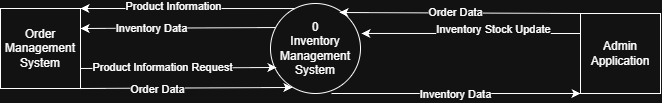

The diagram above was exported from draw.io. Its source (the exported page's mxGraphModel, read from the mxfile embedded in the PNG):
<mxGraphModel dx="1414" dy="743" grid="1" gridSize="10" guides="1" tooltips="1" connect="1" arrows="1" fold="1" page="1" pageScale="1" pageWidth="850" pageHeight="1100" math="0" shadow="0">
  <root>
    <mxCell id="0" />
    <mxCell id="1" parent="0" />
    <mxCell id="tvlUVVduRi8pNXU1dnyZ-1" parent="1" style="whiteSpace=wrap;html=1;aspect=fixed;" value="Order Management System" vertex="1">
      <mxGeometry height="80" width="80" x="90" y="275" as="geometry" />
    </mxCell>
    <mxCell id="tvlUVVduRi8pNXU1dnyZ-2" parent="1" style="whiteSpace=wrap;html=1;aspect=fixed;" value="Admin Application" vertex="1">
      <mxGeometry height="80" width="80" x="670" y="280" as="geometry" />
    </mxCell>
    <mxCell id="tvlUVVduRi8pNXU1dnyZ-3" parent="1" style="shape=ellipse;html=1;dashed=0;whiteSpace=wrap;perimeter=ellipsePerimeter;" value="0&lt;div&gt;Inventory Management System&lt;/div&gt;" vertex="1">
      <mxGeometry height="90" width="90" x="360" y="270" as="geometry" />
    </mxCell>
    <mxCell id="tvlUVVduRi8pNXU1dnyZ-5" edge="1" parent="1" source="tvlUVVduRi8pNXU1dnyZ-1" style="endArrow=classic;html=1;rounded=0;defaultLabelBackgroundColor=page;exitX=1;exitY=1;exitDx=0;exitDy=0;entryX=0.244;entryY=0.933;entryDx=0;entryDy=0;entryPerimeter=0;" target="tvlUVVduRi8pNXU1dnyZ-3" value="">
      <mxGeometry height="50" relative="1" width="50" as="geometry">
        <mxPoint x="400" y="390" as="sourcePoint" />
        <mxPoint x="450" y="340" as="targetPoint" />
      </mxGeometry>
    </mxCell>
    <mxCell id="tvlUVVduRi8pNXU1dnyZ-12" connectable="0" parent="tvlUVVduRi8pNXU1dnyZ-5" style="edgeLabel;html=1;align=center;verticalAlign=middle;resizable=0;points=[];inheritText=1;defaultLabelBackgroundColor=page;" value="Order Data" vertex="1">
      <mxGeometry relative="1" x="-0.2829" y="-1" as="geometry">
        <mxPoint as="offset" />
      </mxGeometry>
    </mxCell>
    <mxCell id="tvlUVVduRi8pNXU1dnyZ-6" edge="1" parent="1" source="tvlUVVduRi8pNXU1dnyZ-3" style="endArrow=classic;html=1;rounded=0;defaultLabelBackgroundColor=page;entryX=1;entryY=0;entryDx=0;entryDy=0;exitX=0.267;exitY=0.056;exitDx=0;exitDy=0;exitPerimeter=0;" target="tvlUVVduRi8pNXU1dnyZ-1" value="">
      <mxGeometry height="50" relative="1" width="50" as="geometry">
        <mxPoint x="340" y="280" as="sourcePoint" />
        <mxPoint x="450" y="340" as="targetPoint" />
      </mxGeometry>
    </mxCell>
    <mxCell id="tvlUVVduRi8pNXU1dnyZ-13" connectable="0" parent="tvlUVVduRi8pNXU1dnyZ-6" style="edgeLabel;html=1;align=center;verticalAlign=middle;resizable=0;points=[];inheritText=1;defaultLabelBackgroundColor=page;" value="Product Information" vertex="1">
      <mxGeometry relative="1" x="0.1403" y="-3" as="geometry">
        <mxPoint as="offset" />
      </mxGeometry>
    </mxCell>
    <mxCell id="tvlUVVduRi8pNXU1dnyZ-7" edge="1" parent="1" source="tvlUVVduRi8pNXU1dnyZ-2" style="endArrow=classic;html=1;rounded=0;defaultLabelBackgroundColor=page;exitX=0;exitY=0;exitDx=0;exitDy=0;entryX=0.767;entryY=0.1;entryDx=0;entryDy=0;entryPerimeter=0;" target="tvlUVVduRi8pNXU1dnyZ-3" value="">
      <mxGeometry height="50" relative="1" width="50" as="geometry">
        <mxPoint x="400" y="390" as="sourcePoint" />
        <mxPoint x="450" y="340" as="targetPoint" />
      </mxGeometry>
    </mxCell>
    <mxCell id="tvlUVVduRi8pNXU1dnyZ-14" connectable="0" parent="tvlUVVduRi8pNXU1dnyZ-7" style="edgeLabel;html=1;align=center;verticalAlign=middle;resizable=0;points=[];inheritText=1;defaultLabelBackgroundColor=page;" value="Order Data" vertex="1">
      <mxGeometry relative="1" x="0.0458" y="-1" as="geometry">
        <mxPoint as="offset" />
      </mxGeometry>
    </mxCell>
    <mxCell id="tvlUVVduRi8pNXU1dnyZ-8" edge="1" parent="1" source="tvlUVVduRi8pNXU1dnyZ-3" style="endArrow=classic;html=1;rounded=0;defaultLabelBackgroundColor=page;entryX=0;entryY=1;entryDx=0;entryDy=0;exitX=0.678;exitY=1;exitDx=0;exitDy=0;exitPerimeter=0;" target="tvlUVVduRi8pNXU1dnyZ-2" value="">
      <mxGeometry height="50" relative="1" width="50" as="geometry">
        <mxPoint x="400" y="390" as="sourcePoint" />
        <mxPoint x="450" y="340" as="targetPoint" />
      </mxGeometry>
    </mxCell>
    <mxCell id="tvlUVVduRi8pNXU1dnyZ-15" connectable="0" parent="tvlUVVduRi8pNXU1dnyZ-8" style="edgeLabel;html=1;align=center;verticalAlign=middle;resizable=0;points=[];inheritText=1;defaultLabelBackgroundColor=page;" value="Inventory Data" vertex="1">
      <mxGeometry relative="1" x="-0.0121" as="geometry">
        <mxPoint as="offset" />
      </mxGeometry>
    </mxCell>
    <mxCell id="tvlUVVduRi8pNXU1dnyZ-18" edge="1" parent="1" source="tvlUVVduRi8pNXU1dnyZ-2" style="endArrow=classic;html=1;rounded=0;defaultLabelBackgroundColor=page;exitX=0;exitY=0.25;exitDx=0;exitDy=0;entryX=1.011;entryY=0.333;entryDx=0;entryDy=0;entryPerimeter=0;" target="tvlUVVduRi8pNXU1dnyZ-3" value="">
      <mxGeometry height="50" relative="1" width="50" as="geometry">
        <mxPoint x="400" y="390" as="sourcePoint" />
        <mxPoint x="450" y="340" as="targetPoint" />
      </mxGeometry>
    </mxCell>
    <mxCell id="tvlUVVduRi8pNXU1dnyZ-19" connectable="0" parent="tvlUVVduRi8pNXU1dnyZ-18" style="edgeLabel;html=1;align=center;verticalAlign=middle;resizable=0;points=[];inheritText=1;defaultLabelBackgroundColor=page;" value="Inventory Stock Update" vertex="1">
      <mxGeometry relative="1" x="-0.1964" y="-4" as="geometry">
        <mxPoint as="offset" />
      </mxGeometry>
    </mxCell>
    <mxCell id="tvlUVVduRi8pNXU1dnyZ-20" edge="1" parent="1" source="tvlUVVduRi8pNXU1dnyZ-1" style="endArrow=classic;html=1;rounded=0;defaultLabelBackgroundColor=page;exitX=1;exitY=0.75;exitDx=0;exitDy=0;entryX=0.067;entryY=0.711;entryDx=0;entryDy=0;entryPerimeter=0;" target="tvlUVVduRi8pNXU1dnyZ-3" value="">
      <mxGeometry height="50" relative="1" width="50" as="geometry">
        <mxPoint x="400" y="390" as="sourcePoint" />
        <mxPoint x="450" y="340" as="targetPoint" />
      </mxGeometry>
    </mxCell>
    <mxCell id="tvlUVVduRi8pNXU1dnyZ-21" connectable="0" parent="tvlUVVduRi8pNXU1dnyZ-20" style="edgeLabel;html=1;align=center;verticalAlign=middle;resizable=0;points=[];inheritText=1;defaultLabelBackgroundColor=page;" value="&lt;div&gt;Product Information Request&lt;/div&gt;" vertex="1">
      <mxGeometry relative="1" x="-0.3266" y="1" as="geometry">
        <mxPoint x="16" as="offset" />
      </mxGeometry>
    </mxCell>
    <mxCell id="tvlUVVduRi8pNXU1dnyZ-23" edge="1" parent="1" source="tvlUVVduRi8pNXU1dnyZ-3" style="endArrow=classic;html=1;rounded=0;defaultLabelBackgroundColor=page;entryX=1;entryY=0.25;entryDx=0;entryDy=0;exitX=0.056;exitY=0.267;exitDx=0;exitDy=0;exitPerimeter=0;" target="tvlUVVduRi8pNXU1dnyZ-1" value="">
      <mxGeometry height="50" relative="1" width="50" as="geometry">
        <mxPoint x="400" y="390" as="sourcePoint" />
        <mxPoint x="450" y="340" as="targetPoint" />
      </mxGeometry>
    </mxCell>
    <mxCell id="tvlUVVduRi8pNXU1dnyZ-24" connectable="0" parent="tvlUVVduRi8pNXU1dnyZ-23" style="edgeLabel;html=1;align=center;verticalAlign=middle;resizable=0;points=[];inheritText=1;defaultLabelBackgroundColor=page;" value="Inventory Data" vertex="1">
      <mxGeometry relative="1" x="0.2822" as="geometry">
        <mxPoint as="offset" />
      </mxGeometry>
    </mxCell>
  </root>
</mxGraphModel>